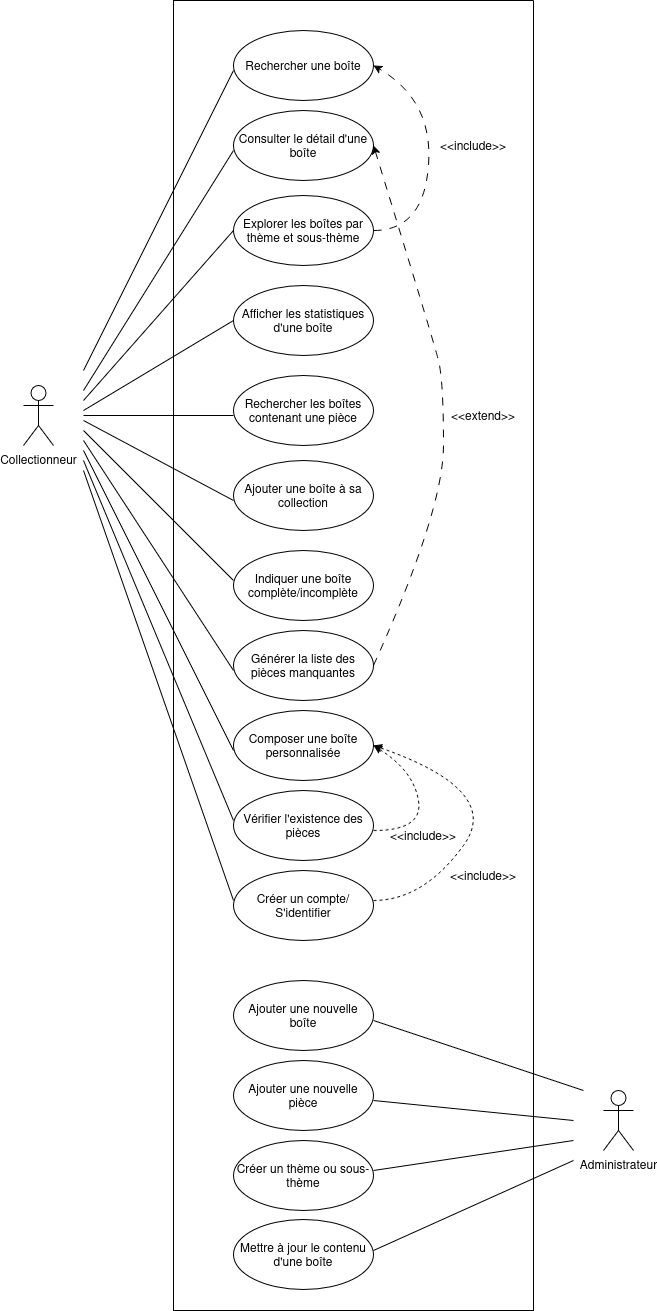

The diagram above was exported from draw.io. Its source (the exported page's mxGraphModel, read from the mxfile embedded in the PNG):
<mxGraphModel dx="1240" dy="697" grid="1" gridSize="10" guides="1" tooltips="1" connect="1" arrows="1" fold="1" page="1" pageScale="1" pageWidth="827" pageHeight="1169" math="0" shadow="0">
  <root>
    <mxCell id="0" />
    <mxCell id="1" parent="0" />
    <mxCell id="Kz7GoI-Si0rAsdFuFUkZ-3" parent="1" style="ellipse;whiteSpace=wrap;html=1;" value="Rechercher une boîte" vertex="1">
      <mxGeometry height="70" width="140" x="240" y="50" as="geometry" />
    </mxCell>
    <mxCell id="Kz7GoI-Si0rAsdFuFUkZ-4" parent="1" style="ellipse;whiteSpace=wrap;html=1;" value="Consulter le détail d'une boîte" vertex="1">
      <mxGeometry height="70" width="140" x="240" y="130" as="geometry" />
    </mxCell>
    <mxCell id="Kz7GoI-Si0rAsdFuFUkZ-5" parent="1" style="ellipse;whiteSpace=wrap;html=1;" value="Explorer les boîtes par thème et sous-thème" vertex="1">
      <mxGeometry height="70" width="140" x="240" y="215" as="geometry" />
    </mxCell>
    <mxCell id="Kz7GoI-Si0rAsdFuFUkZ-6" parent="1" style="ellipse;whiteSpace=wrap;html=1;" value="Afficher les statistiques d'une boîte" vertex="1">
      <mxGeometry height="70" width="140" x="240" y="305" as="geometry" />
    </mxCell>
    <mxCell id="Kz7GoI-Si0rAsdFuFUkZ-8" parent="1" style="ellipse;whiteSpace=wrap;html=1;" value="Rechercher les boîtes contenant une pièce" vertex="1">
      <mxGeometry height="70" width="140" x="240" y="395" as="geometry" />
    </mxCell>
    <mxCell id="Kz7GoI-Si0rAsdFuFUkZ-9" parent="1" style="ellipse;whiteSpace=wrap;html=1;" value="Ajouter une boîte à sa collection" vertex="1">
      <mxGeometry height="70" width="140" x="240" y="480" as="geometry" />
    </mxCell>
    <mxCell id="Kz7GoI-Si0rAsdFuFUkZ-10" parent="1" style="ellipse;whiteSpace=wrap;html=1;" value="Indiquer une boîte complète/incomplète" vertex="1">
      <mxGeometry height="70" width="140" x="240" y="570" as="geometry" />
    </mxCell>
    <mxCell id="Kz7GoI-Si0rAsdFuFUkZ-11" parent="1" style="ellipse;whiteSpace=wrap;html=1;" value="Générer la liste des pièces manquantes" vertex="1">
      <mxGeometry height="70" width="140" x="240" y="650" as="geometry" />
    </mxCell>
    <mxCell id="Kz7GoI-Si0rAsdFuFUkZ-12" parent="1" style="ellipse;whiteSpace=wrap;html=1;" value="Composer une boîte personnalisée" vertex="1">
      <mxGeometry height="70" width="140" x="240" y="730" as="geometry" />
    </mxCell>
    <mxCell id="Kz7GoI-Si0rAsdFuFUkZ-14" parent="1" style="shape=umlActor;verticalLabelPosition=bottom;verticalAlign=top;html=1;" value="Collectionneur" vertex="1">
      <mxGeometry height="60" width="30" x="30" y="405" as="geometry" />
    </mxCell>
    <mxCell id="Kz7GoI-Si0rAsdFuFUkZ-15" parent="1" style="ellipse;whiteSpace=wrap;html=1;" value="Ajouter une nouvelle boîte" vertex="1">
      <mxGeometry height="70" width="140" x="240" y="1000" as="geometry" />
    </mxCell>
    <mxCell id="Kz7GoI-Si0rAsdFuFUkZ-16" parent="1" style="ellipse;whiteSpace=wrap;html=1;" value="Ajouter une nouvelle pièce" vertex="1">
      <mxGeometry height="70" width="140" x="240" y="1080" as="geometry" />
    </mxCell>
    <mxCell id="Kz7GoI-Si0rAsdFuFUkZ-17" parent="1" style="ellipse;whiteSpace=wrap;html=1;" value="Créer un thème ou sous-thème" vertex="1">
      <mxGeometry height="70" width="140" x="240" y="1160" as="geometry" />
    </mxCell>
    <mxCell id="Kz7GoI-Si0rAsdFuFUkZ-18" parent="1" style="ellipse;whiteSpace=wrap;html=1;" value="Mettre à jour le contenu d'une boîte" vertex="1">
      <mxGeometry height="70" width="140" x="240" y="1239" as="geometry" />
    </mxCell>
    <mxCell id="Kz7GoI-Si0rAsdFuFUkZ-19" parent="1" style="shape=umlActor;verticalLabelPosition=bottom;verticalAlign=top;html=1;" value="Administrateur" vertex="1">
      <mxGeometry height="60" width="30" x="610" y="1110" as="geometry" />
    </mxCell>
    <mxCell id="Kz7GoI-Si0rAsdFuFUkZ-34" parent="1" style="line;strokeWidth=1;fillColor=none;align=left;verticalAlign=middle;spacingTop=-1;spacingLeft=3;spacingRight=3;rotatable=0;labelPosition=right;points=[];portConstraint=eastwest;strokeColor=inherit;" value="" vertex="1">
      <mxGeometry height="8" width="150" x="90" y="431" as="geometry" />
    </mxCell>
    <mxCell id="Kz7GoI-Si0rAsdFuFUkZ-40" edge="1" parent="1" style="endArrow=none;html=1;rounded=0;" value="">
      <mxGeometry height="50" relative="1" width="50" as="geometry">
        <mxPoint x="90" y="430" as="sourcePoint" />
        <mxPoint x="240" y="340" as="targetPoint" />
      </mxGeometry>
    </mxCell>
    <mxCell id="Kz7GoI-Si0rAsdFuFUkZ-41" edge="1" parent="1" style="endArrow=none;html=1;rounded=0;" value="">
      <mxGeometry height="50" relative="1" width="50" as="geometry">
        <mxPoint x="90" y="440" as="sourcePoint" />
        <mxPoint x="240" y="520" as="targetPoint" />
      </mxGeometry>
    </mxCell>
    <mxCell id="Kz7GoI-Si0rAsdFuFUkZ-42" edge="1" parent="1" style="endArrow=none;html=1;rounded=0;" value="">
      <mxGeometry height="50" relative="1" width="50" as="geometry">
        <mxPoint x="90" y="450" as="sourcePoint" />
        <mxPoint x="240" y="600" as="targetPoint" />
      </mxGeometry>
    </mxCell>
    <mxCell id="Kz7GoI-Si0rAsdFuFUkZ-43" edge="1" parent="1" style="endArrow=none;html=1;rounded=0;" value="">
      <mxGeometry height="50" relative="1" width="50" as="geometry">
        <mxPoint x="90" y="460" as="sourcePoint" />
        <mxPoint x="240" y="690" as="targetPoint" />
      </mxGeometry>
    </mxCell>
    <mxCell id="Kz7GoI-Si0rAsdFuFUkZ-45" edge="1" parent="1" style="endArrow=none;html=1;rounded=0;" value="">
      <mxGeometry height="50" relative="1" width="50" as="geometry">
        <mxPoint x="90" y="470" as="sourcePoint" />
        <mxPoint x="240" y="770" as="targetPoint" />
      </mxGeometry>
    </mxCell>
    <mxCell id="Kz7GoI-Si0rAsdFuFUkZ-46" edge="1" parent="1" style="endArrow=none;html=1;rounded=0;" value="">
      <mxGeometry height="50" relative="1" width="50" as="geometry">
        <mxPoint x="90" y="420" as="sourcePoint" />
        <mxPoint x="240" y="250" as="targetPoint" />
      </mxGeometry>
    </mxCell>
    <mxCell id="Kz7GoI-Si0rAsdFuFUkZ-47" edge="1" parent="1" style="endArrow=none;html=1;rounded=0;" value="">
      <mxGeometry height="50" relative="1" width="50" as="geometry">
        <mxPoint x="90" y="410" as="sourcePoint" />
        <mxPoint x="240" y="170" as="targetPoint" />
      </mxGeometry>
    </mxCell>
    <mxCell id="Kz7GoI-Si0rAsdFuFUkZ-48" edge="1" parent="1" style="endArrow=none;html=1;rounded=0;" value="">
      <mxGeometry height="50" relative="1" width="50" as="geometry">
        <mxPoint x="90" y="390" as="sourcePoint" />
        <mxPoint x="240" y="90" as="targetPoint" />
      </mxGeometry>
    </mxCell>
    <mxCell id="Kz7GoI-Si0rAsdFuFUkZ-53" parent="1" style="swimlane;startSize=0;" value="" vertex="1">
      <mxGeometry height="1310" width="360" x="180" y="20" as="geometry" />
    </mxCell>
    <mxCell id="Kz7GoI-Si0rAsdFuFUkZ-58" edge="1" parent="Kz7GoI-Si0rAsdFuFUkZ-53" style="curved=1;endArrow=classic;html=1;rounded=0;entryX=1;entryY=0.5;entryDx=0;entryDy=0;dashed=1;dashPattern=8 8;" target="Kz7GoI-Si0rAsdFuFUkZ-3" value="">
      <mxGeometry height="50" relative="1" width="50" as="geometry">
        <Array as="points">
          <mxPoint x="250" y="230" />
          <mxPoint x="260" y="100" />
        </Array>
        <mxPoint x="200" y="230" as="sourcePoint" />
        <mxPoint x="250" y="180" as="targetPoint" />
      </mxGeometry>
    </mxCell>
    <mxCell id="Kz7GoI-Si0rAsdFuFUkZ-59" parent="Kz7GoI-Si0rAsdFuFUkZ-53" style="text;html=1;whiteSpace=wrap;strokeColor=none;fillColor=none;align=center;verticalAlign=middle;rounded=0;" value="&amp;lt;&amp;lt;include&amp;gt;&amp;gt;" vertex="1">
      <mxGeometry height="30" width="60" x="270" y="130" as="geometry" />
    </mxCell>
    <mxCell id="Kz7GoI-Si0rAsdFuFUkZ-60" parent="Kz7GoI-Si0rAsdFuFUkZ-53" style="text;html=1;whiteSpace=wrap;strokeColor=none;fillColor=none;align=center;verticalAlign=middle;rounded=0;" value="&amp;lt;&amp;lt;extend&amp;gt;&amp;gt;" vertex="1">
      <mxGeometry height="30" width="60" x="280" y="400" as="geometry" />
    </mxCell>
    <mxCell id="Kz7GoI-Si0rAsdFuFUkZ-62" edge="1" parent="Kz7GoI-Si0rAsdFuFUkZ-53" style="endArrow=none;html=1;rounded=0;" value="">
      <mxGeometry height="50" relative="1" width="50" as="geometry">
        <mxPoint x="200" y="1020" as="sourcePoint" />
        <mxPoint x="410" y="1090" as="targetPoint" />
      </mxGeometry>
    </mxCell>
    <mxCell id="Kz7GoI-Si0rAsdFuFUkZ-63" edge="1" parent="Kz7GoI-Si0rAsdFuFUkZ-53" style="endArrow=none;html=1;rounded=0;" value="">
      <mxGeometry height="50" relative="1" width="50" as="geometry">
        <mxPoint x="200" y="1100" as="sourcePoint" />
        <mxPoint x="400" y="1120" as="targetPoint" />
      </mxGeometry>
    </mxCell>
    <mxCell id="Kz7GoI-Si0rAsdFuFUkZ-64" edge="1" parent="Kz7GoI-Si0rAsdFuFUkZ-53" style="endArrow=none;html=1;rounded=0;" value="">
      <mxGeometry height="50" relative="1" width="50" as="geometry">
        <mxPoint x="200" y="1170" as="sourcePoint" />
        <mxPoint x="400" y="1140" as="targetPoint" />
      </mxGeometry>
    </mxCell>
    <mxCell id="Kz7GoI-Si0rAsdFuFUkZ-65" edge="1" parent="Kz7GoI-Si0rAsdFuFUkZ-53" style="endArrow=none;html=1;rounded=0;" value="">
      <mxGeometry height="50" relative="1" width="50" as="geometry">
        <mxPoint x="200" y="1250" as="sourcePoint" />
        <mxPoint x="400" y="1160" as="targetPoint" />
      </mxGeometry>
    </mxCell>
    <mxCell id="Me24LVvOokAbWeU6ssdo-2" parent="Kz7GoI-Si0rAsdFuFUkZ-53" style="ellipse;whiteSpace=wrap;html=1;" value="Vérifier l'existence des pièces" vertex="1">
      <mxGeometry height="70" width="140" x="60" y="790" as="geometry" />
    </mxCell>
    <mxCell id="Me24LVvOokAbWeU6ssdo-3" parent="Kz7GoI-Si0rAsdFuFUkZ-53" style="ellipse;whiteSpace=wrap;html=1;" value="&lt;div&gt;Créer un compte/&lt;/div&gt;&lt;div&gt;S'identifier&lt;/div&gt;" vertex="1">
      <mxGeometry height="70" width="140" x="60" y="870" as="geometry" />
    </mxCell>
    <mxCell id="Me24LVvOokAbWeU6ssdo-4" edge="1" parent="Kz7GoI-Si0rAsdFuFUkZ-53" style="endArrow=none;html=1;rounded=0;" value="">
      <mxGeometry height="50" relative="1" width="50" as="geometry">
        <mxPoint x="-90" y="470" as="sourcePoint" />
        <mxPoint x="60" y="900" as="targetPoint" />
      </mxGeometry>
    </mxCell>
    <mxCell id="Me24LVvOokAbWeU6ssdo-5" edge="1" parent="Kz7GoI-Si0rAsdFuFUkZ-53" style="endArrow=none;html=1;rounded=0;" value="">
      <mxGeometry height="50" relative="1" width="50" as="geometry">
        <mxPoint x="-90" y="460" as="sourcePoint" />
        <mxPoint x="60" y="820" as="targetPoint" />
      </mxGeometry>
    </mxCell>
    <mxCell id="Me24LVvOokAbWeU6ssdo-7" edge="1" parent="Kz7GoI-Si0rAsdFuFUkZ-53" style="curved=1;endArrow=classic;html=1;rounded=0;entryX=1;entryY=0.5;entryDx=0;entryDy=0;dashed=1;" target="Kz7GoI-Si0rAsdFuFUkZ-12" value="">
      <mxGeometry height="50" relative="1" width="50" as="geometry">
        <Array as="points">
          <mxPoint x="250" y="900" />
          <mxPoint x="330" y="790" />
        </Array>
        <mxPoint x="200" y="900" as="sourcePoint" />
        <mxPoint x="250" y="850" as="targetPoint" />
      </mxGeometry>
    </mxCell>
    <mxCell id="Me24LVvOokAbWeU6ssdo-8" edge="1" parent="Kz7GoI-Si0rAsdFuFUkZ-53" style="curved=1;endArrow=classic;html=1;rounded=0;entryX=1;entryY=0.5;entryDx=0;entryDy=0;dashed=1;" target="Kz7GoI-Si0rAsdFuFUkZ-12" value="">
      <mxGeometry height="50" relative="1" width="50" as="geometry">
        <Array as="points">
          <mxPoint x="250" y="830" />
          <mxPoint x="240" y="770" />
        </Array>
        <mxPoint x="200" y="830" as="sourcePoint" />
        <mxPoint x="250" y="780" as="targetPoint" />
      </mxGeometry>
    </mxCell>
    <mxCell id="Me24LVvOokAbWeU6ssdo-9" parent="Kz7GoI-Si0rAsdFuFUkZ-53" style="text;html=1;whiteSpace=wrap;strokeColor=none;fillColor=none;align=center;verticalAlign=middle;rounded=0;" value="&amp;lt;&amp;lt;include&amp;gt;&amp;gt;" vertex="1">
      <mxGeometry height="30" width="60" x="220" y="820" as="geometry" />
    </mxCell>
    <mxCell id="Me24LVvOokAbWeU6ssdo-10" parent="Kz7GoI-Si0rAsdFuFUkZ-53" style="text;html=1;whiteSpace=wrap;strokeColor=none;fillColor=none;align=center;verticalAlign=middle;rounded=0;" value="&amp;lt;&amp;lt;include&amp;gt;&amp;gt;" vertex="1">
      <mxGeometry height="30" width="60" x="280" y="860" as="geometry" />
    </mxCell>
    <mxCell id="Kz7GoI-Si0rAsdFuFUkZ-57" edge="1" parent="1" source="Kz7GoI-Si0rAsdFuFUkZ-11" style="curved=1;endArrow=classic;html=1;rounded=0;exitX=1;exitY=0.5;exitDx=0;exitDy=0;entryX=1;entryY=0.5;entryDx=0;entryDy=0;dashed=1;dashPattern=8 8;" target="Kz7GoI-Si0rAsdFuFUkZ-4" value="">
      <mxGeometry height="50" relative="1" width="50" as="geometry">
        <Array as="points">
          <mxPoint x="450" y="530" />
          <mxPoint x="450" y="400" />
          <mxPoint x="440" y="360" />
        </Array>
        <mxPoint x="400" y="530" as="sourcePoint" />
        <mxPoint x="450" y="480" as="targetPoint" />
      </mxGeometry>
    </mxCell>
  </root>
</mxGraphModel>